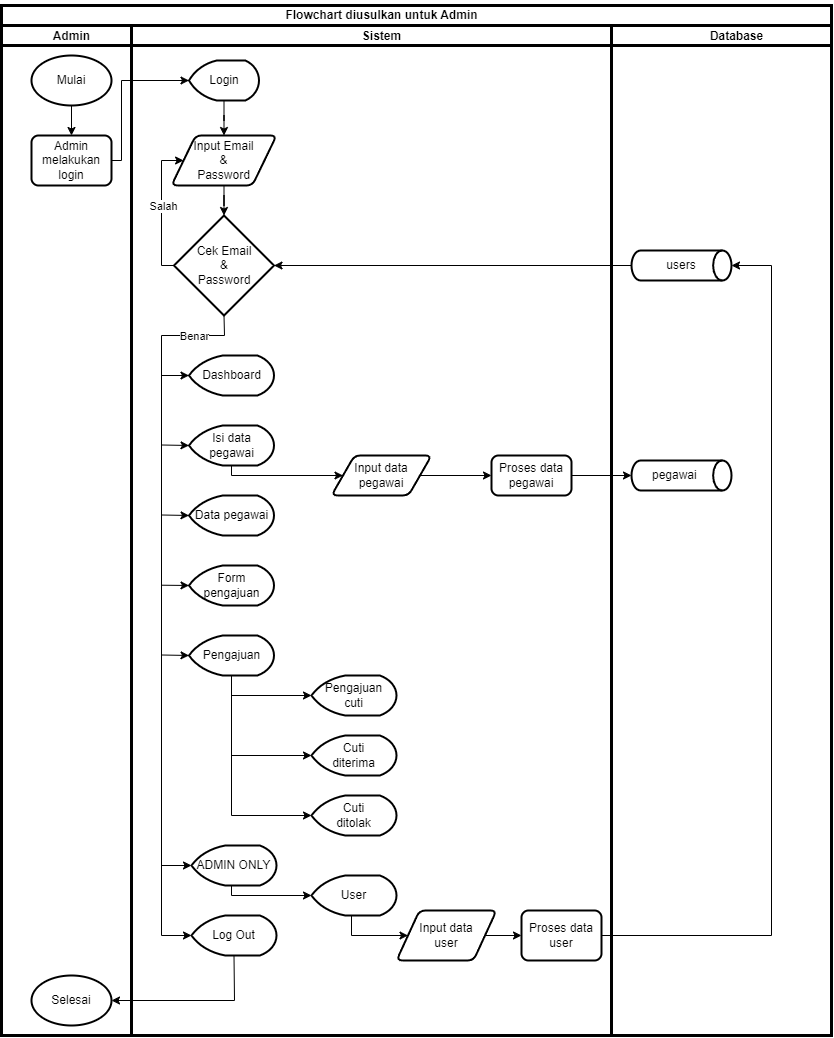

The diagram above was exported from draw.io. Its source (the exported page's mxGraphModel, read from the mxfile embedded in the PNG):
<mxGraphModel dx="1434" dy="772" grid="1" gridSize="10" guides="1" tooltips="1" connect="1" arrows="1" fold="1" page="1" pageScale="1" pageWidth="850" pageHeight="1100" math="0" shadow="0">
  <root>
    <mxCell id="0" />
    <mxCell id="1" parent="0" />
    <mxCell id="Nrx7bYLDt_4SHjmszUwa-7" style="edgeStyle=orthogonalEdgeStyle;rounded=0;orthogonalLoop=1;jettySize=auto;html=1;entryX=0.5;entryY=0;entryDx=0;entryDy=0;" parent="1" source="Nrx7bYLDt_4SHjmszUwa-1" target="Nrx7bYLDt_4SHjmszUwa-2" edge="1">
      <mxGeometry relative="1" as="geometry" />
    </mxCell>
    <mxCell id="Nrx7bYLDt_4SHjmszUwa-1" value="Mulai" style="strokeWidth=2;html=1;shape=mxgraph.flowchart.start_1;whiteSpace=wrap;" parent="1" vertex="1">
      <mxGeometry x="40" y="60" width="80" height="50" as="geometry" />
    </mxCell>
    <mxCell id="Nrx7bYLDt_4SHjmszUwa-2" value="Admin&lt;br&gt;&lt;div&gt;melakukan&lt;/div&gt;&lt;div&gt;login&lt;/div&gt;" style="rounded=1;whiteSpace=wrap;html=1;absoluteArcSize=1;arcSize=14;strokeWidth=2;" parent="1" vertex="1">
      <mxGeometry x="40" y="140" width="80" height="50" as="geometry" />
    </mxCell>
    <mxCell id="Nrx7bYLDt_4SHjmszUwa-16" style="edgeStyle=orthogonalEdgeStyle;rounded=0;orthogonalLoop=1;jettySize=auto;html=1;entryX=0.5;entryY=0;entryDx=0;entryDy=0;" parent="1" source="Nrx7bYLDt_4SHjmszUwa-3" target="Nrx7bYLDt_4SHjmszUwa-4" edge="1">
      <mxGeometry relative="1" as="geometry" />
    </mxCell>
    <mxCell id="Nrx7bYLDt_4SHjmszUwa-3" value="Login" style="strokeWidth=2;html=1;shape=mxgraph.flowchart.display;whiteSpace=wrap;" parent="1" vertex="1">
      <mxGeometry x="197.5" y="65" width="70" height="40" as="geometry" />
    </mxCell>
    <mxCell id="Nrx7bYLDt_4SHjmszUwa-4" value="Input Email&lt;br&gt;&amp;amp;&lt;br&gt;Password" style="shape=parallelogram;html=1;strokeWidth=2;perimeter=parallelogramPerimeter;whiteSpace=wrap;rounded=1;arcSize=12;size=0.23;" parent="1" vertex="1">
      <mxGeometry x="180" y="140" width="105" height="50" as="geometry" />
    </mxCell>
    <mxCell id="Nrx7bYLDt_4SHjmszUwa-5" value="Cek Email&lt;br&gt;&amp;amp;&lt;br&gt;Password" style="strokeWidth=2;html=1;shape=mxgraph.flowchart.decision;whiteSpace=wrap;" parent="1" vertex="1">
      <mxGeometry x="182.5" y="220" width="100" height="100" as="geometry" />
    </mxCell>
    <mxCell id="Nrx7bYLDt_4SHjmszUwa-6" value="users" style="strokeWidth=2;html=1;shape=mxgraph.flowchart.direct_data;whiteSpace=wrap;" parent="1" vertex="1">
      <mxGeometry x="640" y="255" width="100" height="30" as="geometry" />
    </mxCell>
    <mxCell id="Nrx7bYLDt_4SHjmszUwa-8" value="Dashboard" style="strokeWidth=2;html=1;shape=mxgraph.flowchart.display;whiteSpace=wrap;" parent="1" vertex="1">
      <mxGeometry x="197.5" y="360" width="85" height="40" as="geometry" />
    </mxCell>
    <mxCell id="Nrx7bYLDt_4SHjmszUwa-9" value="" style="endArrow=classic;html=1;rounded=0;exitX=1;exitY=0.5;exitDx=0;exitDy=0;entryX=0;entryY=0.5;entryDx=0;entryDy=0;entryPerimeter=0;" parent="1" source="Nrx7bYLDt_4SHjmszUwa-2" target="Nrx7bYLDt_4SHjmszUwa-3" edge="1">
      <mxGeometry width="50" height="50" relative="1" as="geometry">
        <mxPoint x="400" y="230" as="sourcePoint" />
        <mxPoint x="450" y="180" as="targetPoint" />
        <Array as="points">
          <mxPoint x="130" y="165" />
          <mxPoint x="130" y="85" />
        </Array>
      </mxGeometry>
    </mxCell>
    <mxCell id="Nrx7bYLDt_4SHjmszUwa-10" value="Isi data&lt;div&gt;pegawai&lt;/div&gt;" style="strokeWidth=2;html=1;shape=mxgraph.flowchart.display;whiteSpace=wrap;" parent="1" vertex="1">
      <mxGeometry x="197.5" y="430" width="85" height="40" as="geometry" />
    </mxCell>
    <mxCell id="Nrx7bYLDt_4SHjmszUwa-11" value="Data pegawai" style="strokeWidth=2;html=1;shape=mxgraph.flowchart.display;whiteSpace=wrap;" parent="1" vertex="1">
      <mxGeometry x="197.5" y="500" width="85" height="40" as="geometry" />
    </mxCell>
    <mxCell id="Nrx7bYLDt_4SHjmszUwa-12" value="Form&lt;br&gt;pengajuan" style="strokeWidth=2;html=1;shape=mxgraph.flowchart.display;whiteSpace=wrap;" parent="1" vertex="1">
      <mxGeometry x="197.5" y="570" width="85" height="40" as="geometry" />
    </mxCell>
    <mxCell id="Nrx7bYLDt_4SHjmszUwa-13" value="Pengajuan" style="strokeWidth=2;html=1;shape=mxgraph.flowchart.display;whiteSpace=wrap;" parent="1" vertex="1">
      <mxGeometry x="197.5" y="640" width="85" height="40" as="geometry" />
    </mxCell>
    <mxCell id="Nrx7bYLDt_4SHjmszUwa-14" value="ADMIN ONLY" style="strokeWidth=2;html=1;shape=mxgraph.flowchart.display;whiteSpace=wrap;" parent="1" vertex="1">
      <mxGeometry x="200" y="850" width="85" height="40" as="geometry" />
    </mxCell>
    <mxCell id="Nrx7bYLDt_4SHjmszUwa-15" value="" style="endArrow=classic;html=1;rounded=0;exitX=0;exitY=0.5;exitDx=0;exitDy=0;exitPerimeter=0;entryX=0;entryY=0.5;entryDx=0;entryDy=0;" parent="1" source="Nrx7bYLDt_4SHjmszUwa-5" target="Nrx7bYLDt_4SHjmszUwa-4" edge="1">
      <mxGeometry width="50" height="50" relative="1" as="geometry">
        <mxPoint x="400" y="320" as="sourcePoint" />
        <mxPoint x="460" y="150" as="targetPoint" />
        <Array as="points">
          <mxPoint x="170" y="270" />
          <mxPoint x="170" y="165" />
        </Array>
      </mxGeometry>
    </mxCell>
    <mxCell id="F-SF5CRCE4hIQPBGQMLe-34" value="Salah" style="edgeLabel;html=1;align=center;verticalAlign=middle;resizable=0;points=[];" parent="Nrx7bYLDt_4SHjmszUwa-15" vertex="1" connectable="0">
      <mxGeometry x="0.1296" y="-1" relative="1" as="geometry">
        <mxPoint y="7" as="offset" />
      </mxGeometry>
    </mxCell>
    <mxCell id="Nrx7bYLDt_4SHjmszUwa-17" style="edgeStyle=orthogonalEdgeStyle;rounded=0;orthogonalLoop=1;jettySize=auto;html=1;entryX=0.5;entryY=0;entryDx=0;entryDy=0;entryPerimeter=0;" parent="1" source="Nrx7bYLDt_4SHjmszUwa-4" target="Nrx7bYLDt_4SHjmszUwa-5" edge="1">
      <mxGeometry relative="1" as="geometry" />
    </mxCell>
    <mxCell id="Nrx7bYLDt_4SHjmszUwa-20" value="" style="endArrow=classic;html=1;rounded=0;exitX=0.5;exitY=1;exitDx=0;exitDy=0;exitPerimeter=0;entryX=0;entryY=0.5;entryDx=0;entryDy=0;entryPerimeter=0;" parent="1" source="Nrx7bYLDt_4SHjmszUwa-5" target="Nrx7bYLDt_4SHjmszUwa-21" edge="1">
      <mxGeometry width="50" height="50" relative="1" as="geometry">
        <mxPoint x="400" y="420" as="sourcePoint" />
        <mxPoint x="450" y="370" as="targetPoint" />
        <Array as="points">
          <mxPoint x="233" y="340" />
          <mxPoint x="170" y="340" />
          <mxPoint x="170" y="940" />
        </Array>
      </mxGeometry>
    </mxCell>
    <mxCell id="F-SF5CRCE4hIQPBGQMLe-35" value="Benar" style="edgeLabel;html=1;align=center;verticalAlign=middle;resizable=0;points=[];" parent="Nrx7bYLDt_4SHjmszUwa-20" vertex="1" connectable="0">
      <mxGeometry x="-0.856" relative="1" as="geometry">
        <mxPoint as="offset" />
      </mxGeometry>
    </mxCell>
    <mxCell id="Nrx7bYLDt_4SHjmszUwa-21" value="Log Out" style="strokeWidth=2;html=1;shape=mxgraph.flowchart.display;whiteSpace=wrap;" parent="1" vertex="1">
      <mxGeometry x="200" y="920" width="85" height="40" as="geometry" />
    </mxCell>
    <mxCell id="Nrx7bYLDt_4SHjmszUwa-22" value="" style="endArrow=classic;html=1;rounded=0;entryX=0;entryY=0.5;entryDx=0;entryDy=0;entryPerimeter=0;" parent="1" target="Nrx7bYLDt_4SHjmszUwa-8" edge="1">
      <mxGeometry width="50" height="50" relative="1" as="geometry">
        <mxPoint x="170" y="380" as="sourcePoint" />
        <mxPoint x="450" y="470" as="targetPoint" />
      </mxGeometry>
    </mxCell>
    <mxCell id="Nrx7bYLDt_4SHjmszUwa-24" value="" style="endArrow=classic;html=1;rounded=0;entryX=0;entryY=0.5;entryDx=0;entryDy=0;entryPerimeter=0;" parent="1" target="Nrx7bYLDt_4SHjmszUwa-13" edge="1">
      <mxGeometry width="50" height="50" relative="1" as="geometry">
        <mxPoint x="170" y="659.5" as="sourcePoint" />
        <mxPoint x="190" y="659.5" as="targetPoint" />
      </mxGeometry>
    </mxCell>
    <mxCell id="Nrx7bYLDt_4SHjmszUwa-25" value="" style="endArrow=classic;html=1;rounded=0;entryX=0;entryY=0.5;entryDx=0;entryDy=0;entryPerimeter=0;" parent="1" target="Nrx7bYLDt_4SHjmszUwa-10" edge="1">
      <mxGeometry width="50" height="50" relative="1" as="geometry">
        <mxPoint x="170" y="449.5" as="sourcePoint" />
        <mxPoint x="190" y="449.5" as="targetPoint" />
      </mxGeometry>
    </mxCell>
    <mxCell id="Nrx7bYLDt_4SHjmszUwa-26" value="" style="endArrow=classic;html=1;rounded=0;entryX=0;entryY=0.5;entryDx=0;entryDy=0;entryPerimeter=0;" parent="1" target="Nrx7bYLDt_4SHjmszUwa-11" edge="1">
      <mxGeometry width="50" height="50" relative="1" as="geometry">
        <mxPoint x="170" y="519.5" as="sourcePoint" />
        <mxPoint x="190" y="519.5" as="targetPoint" />
      </mxGeometry>
    </mxCell>
    <mxCell id="Nrx7bYLDt_4SHjmszUwa-27" value="" style="endArrow=classic;html=1;rounded=0;entryX=0;entryY=0.5;entryDx=0;entryDy=0;entryPerimeter=0;" parent="1" target="Nrx7bYLDt_4SHjmszUwa-12" edge="1">
      <mxGeometry width="50" height="50" relative="1" as="geometry">
        <mxPoint x="170" y="589.71" as="sourcePoint" />
        <mxPoint x="190" y="589.71" as="targetPoint" />
      </mxGeometry>
    </mxCell>
    <mxCell id="Nrx7bYLDt_4SHjmszUwa-28" value="" style="endArrow=classic;html=1;rounded=0;entryX=0;entryY=0.5;entryDx=0;entryDy=0;entryPerimeter=0;" parent="1" target="Nrx7bYLDt_4SHjmszUwa-14" edge="1">
      <mxGeometry width="50" height="50" relative="1" as="geometry">
        <mxPoint x="170" y="870" as="sourcePoint" />
        <mxPoint x="250" y="490" as="targetPoint" />
      </mxGeometry>
    </mxCell>
    <mxCell id="Nrx7bYLDt_4SHjmszUwa-30" style="edgeStyle=orthogonalEdgeStyle;rounded=0;orthogonalLoop=1;jettySize=auto;html=1;entryX=1;entryY=0.5;entryDx=0;entryDy=0;entryPerimeter=0;" parent="1" source="Nrx7bYLDt_4SHjmszUwa-6" target="Nrx7bYLDt_4SHjmszUwa-5" edge="1">
      <mxGeometry relative="1" as="geometry" />
    </mxCell>
    <mxCell id="F-SF5CRCE4hIQPBGQMLe-4" style="edgeStyle=orthogonalEdgeStyle;rounded=0;orthogonalLoop=1;jettySize=auto;html=1;" parent="1" source="F-SF5CRCE4hIQPBGQMLe-1" target="F-SF5CRCE4hIQPBGQMLe-2" edge="1">
      <mxGeometry relative="1" as="geometry" />
    </mxCell>
    <mxCell id="F-SF5CRCE4hIQPBGQMLe-1" value="Input data&lt;div&gt;pegawai&lt;/div&gt;" style="shape=parallelogram;html=1;strokeWidth=2;perimeter=parallelogramPerimeter;whiteSpace=wrap;rounded=1;arcSize=12;size=0.23;" parent="1" vertex="1">
      <mxGeometry x="340" y="460" width="100" height="40" as="geometry" />
    </mxCell>
    <mxCell id="F-SF5CRCE4hIQPBGQMLe-2" value="Proses data&lt;div&gt;pegawai&lt;/div&gt;" style="rounded=1;whiteSpace=wrap;html=1;absoluteArcSize=1;arcSize=14;strokeWidth=2;" parent="1" vertex="1">
      <mxGeometry x="500" y="460" width="80" height="40" as="geometry" />
    </mxCell>
    <mxCell id="F-SF5CRCE4hIQPBGQMLe-3" value="" style="endArrow=classic;html=1;rounded=0;entryX=0;entryY=0.5;entryDx=0;entryDy=0;exitX=0.5;exitY=1;exitDx=0;exitDy=0;exitPerimeter=0;" parent="1" source="Nrx7bYLDt_4SHjmszUwa-10" target="F-SF5CRCE4hIQPBGQMLe-1" edge="1">
      <mxGeometry width="50" height="50" relative="1" as="geometry">
        <mxPoint x="220" y="480" as="sourcePoint" />
        <mxPoint x="450" y="370" as="targetPoint" />
        <Array as="points">
          <mxPoint x="240" y="480" />
        </Array>
      </mxGeometry>
    </mxCell>
    <mxCell id="F-SF5CRCE4hIQPBGQMLe-5" value="pegawai&amp;nbsp; &amp;nbsp;&amp;nbsp;" style="strokeWidth=2;html=1;shape=mxgraph.flowchart.direct_data;whiteSpace=wrap;" parent="1" vertex="1">
      <mxGeometry x="640" y="465" width="100" height="30" as="geometry" />
    </mxCell>
    <mxCell id="F-SF5CRCE4hIQPBGQMLe-7" style="edgeStyle=orthogonalEdgeStyle;rounded=0;orthogonalLoop=1;jettySize=auto;html=1;entryX=0;entryY=0.5;entryDx=0;entryDy=0;entryPerimeter=0;" parent="1" source="F-SF5CRCE4hIQPBGQMLe-2" target="F-SF5CRCE4hIQPBGQMLe-5" edge="1">
      <mxGeometry relative="1" as="geometry" />
    </mxCell>
    <mxCell id="F-SF5CRCE4hIQPBGQMLe-9" value="Cuti&lt;div&gt;diterima&lt;/div&gt;" style="strokeWidth=2;html=1;shape=mxgraph.flowchart.display;whiteSpace=wrap;" parent="1" vertex="1">
      <mxGeometry x="320" y="740" width="85" height="40" as="geometry" />
    </mxCell>
    <mxCell id="F-SF5CRCE4hIQPBGQMLe-10" value="Pengajuan&lt;div&gt;cuti&lt;/div&gt;" style="strokeWidth=2;html=1;shape=mxgraph.flowchart.display;whiteSpace=wrap;" parent="1" vertex="1">
      <mxGeometry x="320" y="680" width="85" height="40" as="geometry" />
    </mxCell>
    <mxCell id="F-SF5CRCE4hIQPBGQMLe-11" value="Cuti&lt;div&gt;ditolak&lt;/div&gt;" style="strokeWidth=2;html=1;shape=mxgraph.flowchart.display;whiteSpace=wrap;" parent="1" vertex="1">
      <mxGeometry x="320" y="800" width="85" height="40" as="geometry" />
    </mxCell>
    <mxCell id="F-SF5CRCE4hIQPBGQMLe-12" value="" style="endArrow=classic;html=1;rounded=0;exitX=0.5;exitY=1;exitDx=0;exitDy=0;exitPerimeter=0;entryX=0;entryY=0.5;entryDx=0;entryDy=0;entryPerimeter=0;" parent="1" source="Nrx7bYLDt_4SHjmszUwa-13" target="F-SF5CRCE4hIQPBGQMLe-11" edge="1">
      <mxGeometry width="50" height="50" relative="1" as="geometry">
        <mxPoint x="430" y="760" as="sourcePoint" />
        <mxPoint x="480" y="710" as="targetPoint" />
        <Array as="points">
          <mxPoint x="240" y="820" />
        </Array>
      </mxGeometry>
    </mxCell>
    <mxCell id="F-SF5CRCE4hIQPBGQMLe-13" value="" style="endArrow=classic;html=1;rounded=0;entryX=0;entryY=0.5;entryDx=0;entryDy=0;entryPerimeter=0;" parent="1" target="F-SF5CRCE4hIQPBGQMLe-10" edge="1">
      <mxGeometry width="50" height="50" relative="1" as="geometry">
        <mxPoint x="240" y="700" as="sourcePoint" />
        <mxPoint x="480" y="710" as="targetPoint" />
      </mxGeometry>
    </mxCell>
    <mxCell id="F-SF5CRCE4hIQPBGQMLe-14" value="" style="endArrow=classic;html=1;rounded=0;entryX=0;entryY=0.5;entryDx=0;entryDy=0;entryPerimeter=0;" parent="1" target="F-SF5CRCE4hIQPBGQMLe-9" edge="1">
      <mxGeometry width="50" height="50" relative="1" as="geometry">
        <mxPoint x="240" y="760" as="sourcePoint" />
        <mxPoint x="330" y="710" as="targetPoint" />
      </mxGeometry>
    </mxCell>
    <mxCell id="F-SF5CRCE4hIQPBGQMLe-21" value="User" style="strokeWidth=2;html=1;shape=mxgraph.flowchart.display;whiteSpace=wrap;" parent="1" vertex="1">
      <mxGeometry x="320" y="880" width="85" height="40" as="geometry" />
    </mxCell>
    <mxCell id="F-SF5CRCE4hIQPBGQMLe-22" value="" style="endArrow=classic;html=1;rounded=0;exitX=0.5;exitY=1;exitDx=0;exitDy=0;exitPerimeter=0;entryX=0;entryY=0.5;entryDx=0;entryDy=0;entryPerimeter=0;" parent="1" source="Nrx7bYLDt_4SHjmszUwa-14" target="F-SF5CRCE4hIQPBGQMLe-21" edge="1">
      <mxGeometry width="50" height="50" relative="1" as="geometry">
        <mxPoint x="250" y="690" as="sourcePoint" />
        <mxPoint x="330" y="830" as="targetPoint" />
        <Array as="points">
          <mxPoint x="240" y="890" />
          <mxPoint x="240" y="900" />
        </Array>
      </mxGeometry>
    </mxCell>
    <mxCell id="F-SF5CRCE4hIQPBGQMLe-23" style="edgeStyle=orthogonalEdgeStyle;rounded=0;orthogonalLoop=1;jettySize=auto;html=1;entryX=0;entryY=0.5;entryDx=0;entryDy=0;" parent="1" source="F-SF5CRCE4hIQPBGQMLe-24" target="F-SF5CRCE4hIQPBGQMLe-25" edge="1">
      <mxGeometry relative="1" as="geometry">
        <mxPoint x="540" y="940" as="targetPoint" />
      </mxGeometry>
    </mxCell>
    <mxCell id="F-SF5CRCE4hIQPBGQMLe-24" value="Input data&lt;div&gt;user&lt;/div&gt;" style="shape=parallelogram;html=1;strokeWidth=2;perimeter=parallelogramPerimeter;whiteSpace=wrap;rounded=1;arcSize=12;size=0.23;" parent="1" vertex="1">
      <mxGeometry x="405" y="915" width="100" height="50" as="geometry" />
    </mxCell>
    <mxCell id="F-SF5CRCE4hIQPBGQMLe-25" value="Proses data&lt;div&gt;user&lt;/div&gt;" style="rounded=1;whiteSpace=wrap;html=1;absoluteArcSize=1;arcSize=14;strokeWidth=2;" parent="1" vertex="1">
      <mxGeometry x="530" y="915" width="80" height="50" as="geometry" />
    </mxCell>
    <mxCell id="F-SF5CRCE4hIQPBGQMLe-27" style="edgeStyle=orthogonalEdgeStyle;rounded=0;orthogonalLoop=1;jettySize=auto;html=1;entryX=1;entryY=0.5;entryDx=0;entryDy=0;entryPerimeter=0;" parent="1" source="F-SF5CRCE4hIQPBGQMLe-25" target="Nrx7bYLDt_4SHjmszUwa-6" edge="1">
      <mxGeometry relative="1" as="geometry">
        <mxPoint x="639.9999999999998" y="940" as="targetPoint" />
        <Array as="points">
          <mxPoint x="780" y="940" />
          <mxPoint x="780" y="270" />
        </Array>
      </mxGeometry>
    </mxCell>
    <mxCell id="F-SF5CRCE4hIQPBGQMLe-28" value="" style="endArrow=classic;html=1;rounded=0;exitX=0.5;exitY=1;exitDx=0;exitDy=0;exitPerimeter=0;entryX=0;entryY=0.5;entryDx=0;entryDy=0;" parent="1" source="F-SF5CRCE4hIQPBGQMLe-21" target="F-SF5CRCE4hIQPBGQMLe-24" edge="1">
      <mxGeometry width="50" height="50" relative="1" as="geometry">
        <mxPoint x="440" y="810" as="sourcePoint" />
        <mxPoint x="420" y="940" as="targetPoint" />
        <Array as="points">
          <mxPoint x="360" y="920" />
          <mxPoint x="360" y="940" />
        </Array>
      </mxGeometry>
    </mxCell>
    <mxCell id="F-SF5CRCE4hIQPBGQMLe-29" value="Selesai" style="strokeWidth=2;html=1;shape=mxgraph.flowchart.start_1;whiteSpace=wrap;" parent="1" vertex="1">
      <mxGeometry x="40" y="980" width="80" height="50" as="geometry" />
    </mxCell>
    <mxCell id="F-SF5CRCE4hIQPBGQMLe-30" value="" style="endArrow=classic;html=1;rounded=0;exitX=0.5;exitY=1;exitDx=0;exitDy=0;exitPerimeter=0;entryX=1;entryY=0.5;entryDx=0;entryDy=0;entryPerimeter=0;" parent="1" source="Nrx7bYLDt_4SHjmszUwa-21" target="F-SF5CRCE4hIQPBGQMLe-29" edge="1">
      <mxGeometry width="50" height="50" relative="1" as="geometry">
        <mxPoint x="350" y="830" as="sourcePoint" />
        <mxPoint x="400" y="780" as="targetPoint" />
        <Array as="points">
          <mxPoint x="243" y="1005" />
        </Array>
      </mxGeometry>
    </mxCell>
    <mxCell id="F-SF5CRCE4hIQPBGQMLe-31" value="" style="endArrow=none;html=1;rounded=0;strokeWidth=3;" parent="1" edge="1">
      <mxGeometry width="50" height="50" relative="1" as="geometry">
        <mxPoint x="140" y="1040" as="sourcePoint" />
        <mxPoint x="140" y="30" as="targetPoint" />
      </mxGeometry>
    </mxCell>
    <mxCell id="F-SF5CRCE4hIQPBGQMLe-32" value="" style="endArrow=none;html=1;rounded=0;strokeWidth=3;" parent="1" edge="1">
      <mxGeometry width="50" height="50" relative="1" as="geometry">
        <mxPoint x="620" y="1040" as="sourcePoint" />
        <mxPoint x="620" y="30" as="targetPoint" />
      </mxGeometry>
    </mxCell>
    <mxCell id="F-SF5CRCE4hIQPBGQMLe-33" value="" style="endArrow=none;html=1;rounded=0;strokeWidth=3;" parent="1" edge="1">
      <mxGeometry width="50" height="50" relative="1" as="geometry">
        <mxPoint x="10" y="50" as="sourcePoint" />
        <mxPoint x="840" y="50" as="targetPoint" />
      </mxGeometry>
    </mxCell>
    <mxCell id="F-SF5CRCE4hIQPBGQMLe-36" value="" style="endArrow=none;html=1;rounded=0;strokeWidth=3;" parent="1" edge="1">
      <mxGeometry width="50" height="50" relative="1" as="geometry">
        <mxPoint x="10" y="30" as="sourcePoint" />
        <mxPoint x="840" y="30" as="targetPoint" />
      </mxGeometry>
    </mxCell>
    <mxCell id="F-SF5CRCE4hIQPBGQMLe-37" value="Admin" style="text;html=1;align=center;verticalAlign=middle;resizable=0;points=[];autosize=1;strokeColor=none;fillColor=none;fontStyle=1" parent="1" vertex="1">
      <mxGeometry x="50" y="26" width="60" height="30" as="geometry" />
    </mxCell>
    <mxCell id="F-SF5CRCE4hIQPBGQMLe-38" value="Sistem" style="text;html=1;align=center;verticalAlign=middle;resizable=0;points=[];autosize=1;strokeColor=none;fillColor=none;fontStyle=1" parent="1" vertex="1">
      <mxGeometry x="360" y="26" width="60" height="30" as="geometry" />
    </mxCell>
    <mxCell id="F-SF5CRCE4hIQPBGQMLe-40" value="Database" style="text;html=1;align=center;verticalAlign=middle;resizable=0;points=[];autosize=1;strokeColor=none;fillColor=none;fontStyle=1" parent="1" vertex="1">
      <mxGeometry x="710" y="26" width="70" height="30" as="geometry" />
    </mxCell>
    <mxCell id="F-SF5CRCE4hIQPBGQMLe-41" value="" style="rounded=0;whiteSpace=wrap;html=1;fillColor=none;strokeWidth=3;" parent="1" vertex="1">
      <mxGeometry x="10" y="10" width="830" height="1030" as="geometry" />
    </mxCell>
    <mxCell id="F-SF5CRCE4hIQPBGQMLe-42" value="Flowchart diusulkan untuk Admin" style="text;html=1;align=center;verticalAlign=middle;resizable=0;points=[];autosize=1;strokeColor=none;fillColor=none;fontStyle=1" parent="1" vertex="1">
      <mxGeometry x="290" y="5" width="200" height="30" as="geometry" />
    </mxCell>
  </root>
</mxGraphModel>